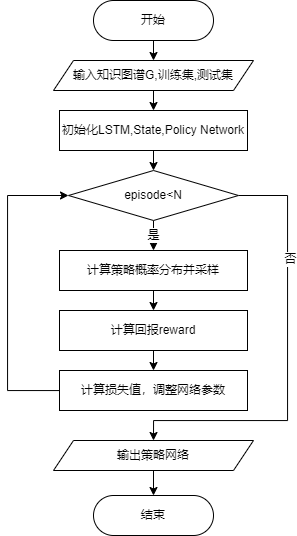

The diagram above was exported from draw.io. Its source (the exported page's mxGraphModel, read from the mxfile embedded in the PNG):
<mxGraphModel dx="1021" dy="541" grid="1" gridSize="10" guides="1" tooltips="1" connect="1" arrows="1" fold="1" page="1" pageScale="1" pageWidth="827" pageHeight="1169" math="0" shadow="0">
  <root>
    <mxCell id="WIyWlLk6GJQsqaUBKTNV-0" />
    <mxCell id="WIyWlLk6GJQsqaUBKTNV-1" parent="WIyWlLk6GJQsqaUBKTNV-0" />
    <mxCell id="CGUUUivNzMpQIzqXDgKR-16" style="edgeStyle=orthogonalEdgeStyle;rounded=0;orthogonalLoop=1;jettySize=auto;html=1;exitX=0.5;exitY=1;exitDx=0;exitDy=0;entryX=0.5;entryY=0;entryDx=0;entryDy=0;" edge="1" parent="WIyWlLk6GJQsqaUBKTNV-1" source="CGUUUivNzMpQIzqXDgKR-0" target="CGUUUivNzMpQIzqXDgKR-5">
      <mxGeometry relative="1" as="geometry" />
    </mxCell>
    <mxCell id="CGUUUivNzMpQIzqXDgKR-0" value="开始" style="rounded=1;whiteSpace=wrap;html=1;arcSize=50;" vertex="1" parent="WIyWlLk6GJQsqaUBKTNV-1">
      <mxGeometry x="296" y="70" width="120" height="40" as="geometry" />
    </mxCell>
    <mxCell id="CGUUUivNzMpQIzqXDgKR-18" style="edgeStyle=orthogonalEdgeStyle;rounded=0;orthogonalLoop=1;jettySize=auto;html=1;exitX=0.5;exitY=1;exitDx=0;exitDy=0;entryX=0.5;entryY=0;entryDx=0;entryDy=0;" edge="1" parent="WIyWlLk6GJQsqaUBKTNV-1" source="CGUUUivNzMpQIzqXDgKR-3" target="CGUUUivNzMpQIzqXDgKR-4">
      <mxGeometry relative="1" as="geometry" />
    </mxCell>
    <mxCell id="CGUUUivNzMpQIzqXDgKR-3" value="初始化LSTM,State,Policy Network" style="rounded=0;whiteSpace=wrap;html=1;" vertex="1" parent="WIyWlLk6GJQsqaUBKTNV-1">
      <mxGeometry x="262" y="180" width="188" height="40" as="geometry" />
    </mxCell>
    <mxCell id="CGUUUivNzMpQIzqXDgKR-19" value="是" style="edgeStyle=orthogonalEdgeStyle;rounded=0;orthogonalLoop=1;jettySize=auto;html=1;exitX=0.5;exitY=1;exitDx=0;exitDy=0;entryX=0.5;entryY=0;entryDx=0;entryDy=0;" edge="1" parent="WIyWlLk6GJQsqaUBKTNV-1" source="CGUUUivNzMpQIzqXDgKR-4" target="CGUUUivNzMpQIzqXDgKR-6">
      <mxGeometry relative="1" as="geometry" />
    </mxCell>
    <mxCell id="CGUUUivNzMpQIzqXDgKR-26" style="edgeStyle=orthogonalEdgeStyle;rounded=0;orthogonalLoop=1;jettySize=auto;html=1;exitX=1;exitY=0.5;exitDx=0;exitDy=0;entryX=0.5;entryY=0;entryDx=0;entryDy=0;" edge="1" parent="WIyWlLk6GJQsqaUBKTNV-1" source="CGUUUivNzMpQIzqXDgKR-4" target="CGUUUivNzMpQIzqXDgKR-12">
      <mxGeometry relative="1" as="geometry">
        <Array as="points">
          <mxPoint x="490" y="265" />
          <mxPoint x="490" y="490" />
          <mxPoint x="356" y="490" />
        </Array>
      </mxGeometry>
    </mxCell>
    <mxCell id="CGUUUivNzMpQIzqXDgKR-27" value="否" style="edgeLabel;html=1;align=center;verticalAlign=middle;resizable=0;points=[];" vertex="1" connectable="0" parent="CGUUUivNzMpQIzqXDgKR-26">
      <mxGeometry x="-0.4709" y="2" relative="1" as="geometry">
        <mxPoint as="offset" />
      </mxGeometry>
    </mxCell>
    <mxCell id="CGUUUivNzMpQIzqXDgKR-4" value="episode&amp;lt;N" style="rhombus;whiteSpace=wrap;html=1;" vertex="1" parent="WIyWlLk6GJQsqaUBKTNV-1">
      <mxGeometry x="271" y="240" width="170" height="50" as="geometry" />
    </mxCell>
    <mxCell id="CGUUUivNzMpQIzqXDgKR-17" style="edgeStyle=orthogonalEdgeStyle;rounded=0;orthogonalLoop=1;jettySize=auto;html=1;exitX=0.5;exitY=1;exitDx=0;exitDy=0;entryX=0.5;entryY=0;entryDx=0;entryDy=0;" edge="1" parent="WIyWlLk6GJQsqaUBKTNV-1" source="CGUUUivNzMpQIzqXDgKR-5" target="CGUUUivNzMpQIzqXDgKR-3">
      <mxGeometry relative="1" as="geometry" />
    </mxCell>
    <mxCell id="CGUUUivNzMpQIzqXDgKR-5" value="&lt;span&gt;输入知识图谱G,训练集,测试集&lt;/span&gt;" style="shape=parallelogram;perimeter=parallelogramPerimeter;whiteSpace=wrap;html=1;fixedSize=1;" vertex="1" parent="WIyWlLk6GJQsqaUBKTNV-1">
      <mxGeometry x="256" y="130" width="200" height="30" as="geometry" />
    </mxCell>
    <mxCell id="CGUUUivNzMpQIzqXDgKR-20" style="edgeStyle=orthogonalEdgeStyle;rounded=0;orthogonalLoop=1;jettySize=auto;html=1;exitX=0.5;exitY=1;exitDx=0;exitDy=0;entryX=0.5;entryY=0;entryDx=0;entryDy=0;" edge="1" parent="WIyWlLk6GJQsqaUBKTNV-1" source="CGUUUivNzMpQIzqXDgKR-6" target="CGUUUivNzMpQIzqXDgKR-7">
      <mxGeometry relative="1" as="geometry" />
    </mxCell>
    <mxCell id="CGUUUivNzMpQIzqXDgKR-6" value="计算策略概率分布并采样" style="rounded=0;whiteSpace=wrap;html=1;" vertex="1" parent="WIyWlLk6GJQsqaUBKTNV-1">
      <mxGeometry x="262" y="320" width="188" height="40" as="geometry" />
    </mxCell>
    <mxCell id="CGUUUivNzMpQIzqXDgKR-21" style="edgeStyle=orthogonalEdgeStyle;rounded=0;orthogonalLoop=1;jettySize=auto;html=1;exitX=0.5;exitY=1;exitDx=0;exitDy=0;entryX=0.5;entryY=0;entryDx=0;entryDy=0;" edge="1" parent="WIyWlLk6GJQsqaUBKTNV-1" source="CGUUUivNzMpQIzqXDgKR-7" target="CGUUUivNzMpQIzqXDgKR-8">
      <mxGeometry relative="1" as="geometry" />
    </mxCell>
    <mxCell id="CGUUUivNzMpQIzqXDgKR-7" value="计算回报reward" style="rounded=0;whiteSpace=wrap;html=1;" vertex="1" parent="WIyWlLk6GJQsqaUBKTNV-1">
      <mxGeometry x="262" y="380" width="188" height="40" as="geometry" />
    </mxCell>
    <mxCell id="CGUUUivNzMpQIzqXDgKR-25" style="edgeStyle=orthogonalEdgeStyle;rounded=0;orthogonalLoop=1;jettySize=auto;html=1;entryX=0;entryY=0.5;entryDx=0;entryDy=0;" edge="1" parent="WIyWlLk6GJQsqaUBKTNV-1" source="CGUUUivNzMpQIzqXDgKR-8" target="CGUUUivNzMpQIzqXDgKR-4">
      <mxGeometry relative="1" as="geometry">
        <Array as="points">
          <mxPoint x="210" y="460" />
          <mxPoint x="210" y="265" />
        </Array>
      </mxGeometry>
    </mxCell>
    <mxCell id="CGUUUivNzMpQIzqXDgKR-8" value="计算损失值，调整网络参数" style="rounded=0;whiteSpace=wrap;html=1;" vertex="1" parent="WIyWlLk6GJQsqaUBKTNV-1">
      <mxGeometry x="262" y="440" width="188" height="40" as="geometry" />
    </mxCell>
    <mxCell id="CGUUUivNzMpQIzqXDgKR-10" value="结束" style="rounded=1;whiteSpace=wrap;html=1;arcSize=50;" vertex="1" parent="WIyWlLk6GJQsqaUBKTNV-1">
      <mxGeometry x="296" y="565" width="120" height="40" as="geometry" />
    </mxCell>
    <mxCell id="CGUUUivNzMpQIzqXDgKR-24" style="edgeStyle=orthogonalEdgeStyle;rounded=0;orthogonalLoop=1;jettySize=auto;html=1;exitX=0.5;exitY=1;exitDx=0;exitDy=0;entryX=0.5;entryY=0;entryDx=0;entryDy=0;" edge="1" parent="WIyWlLk6GJQsqaUBKTNV-1" source="CGUUUivNzMpQIzqXDgKR-12" target="CGUUUivNzMpQIzqXDgKR-10">
      <mxGeometry relative="1" as="geometry" />
    </mxCell>
    <mxCell id="CGUUUivNzMpQIzqXDgKR-12" value="&lt;span&gt;输出策略网络&lt;/span&gt;" style="shape=parallelogram;perimeter=parallelogramPerimeter;whiteSpace=wrap;html=1;fixedSize=1;" vertex="1" parent="WIyWlLk6GJQsqaUBKTNV-1">
      <mxGeometry x="256" y="510" width="200" height="30" as="geometry" />
    </mxCell>
  </root>
</mxGraphModel>